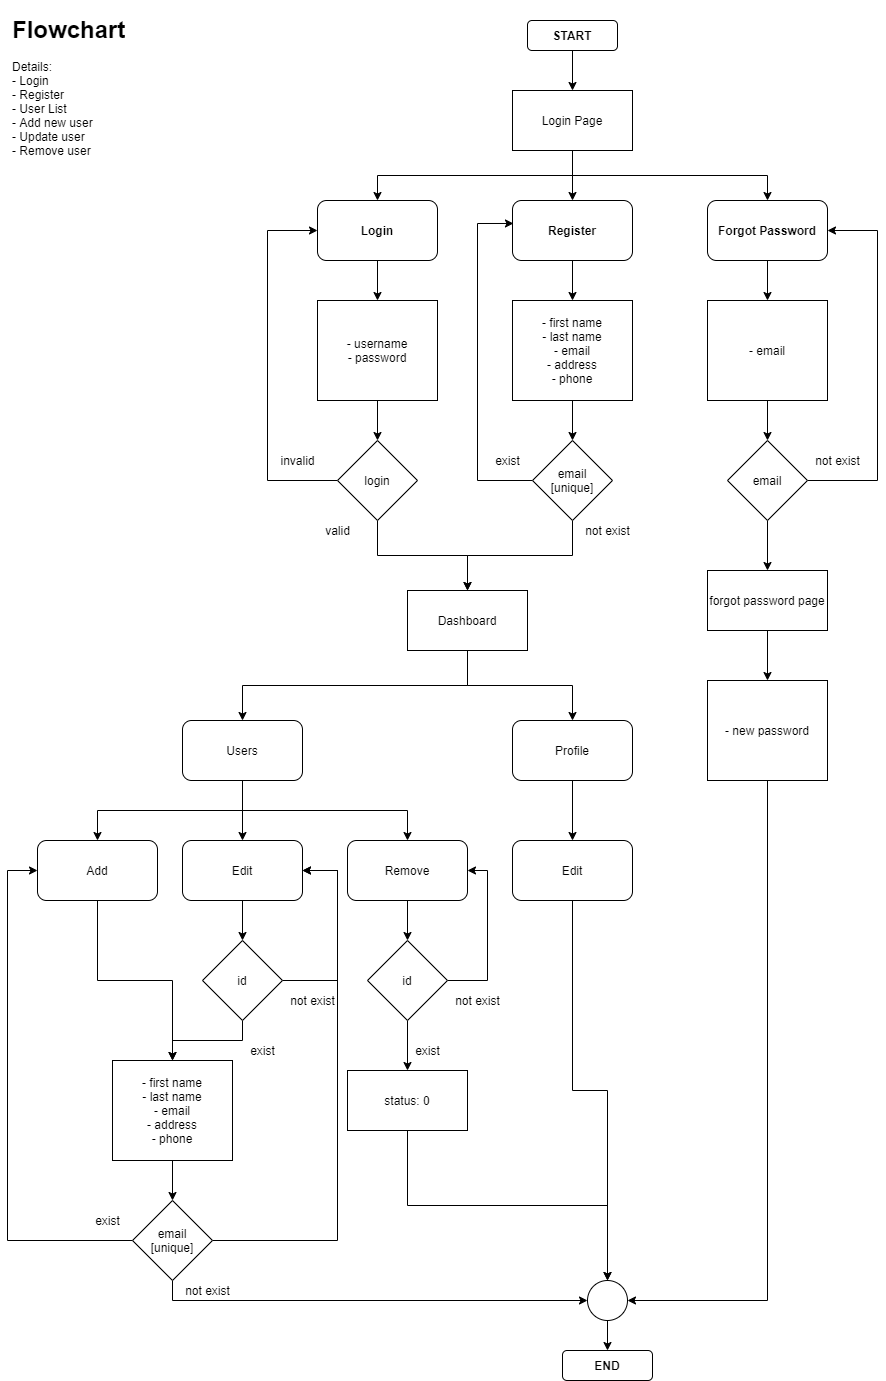

The diagram above was exported from draw.io. Its source (the exported page's mxGraphModel, read from the mxfile embedded in the PNG):
<mxGraphModel dx="1662" dy="705" grid="1" gridSize="10" guides="1" tooltips="1" connect="1" arrows="1" fold="1" page="1" pageScale="1" pageWidth="850" pageHeight="1100" math="0" shadow="0">
  <root>
    <mxCell id="0" />
    <mxCell id="1" parent="0" />
    <mxCell id="eurE54DnkK4bh9-MsmrP-1" value="&lt;h1&gt;Flowchart&lt;/h1&gt;&lt;div&gt;Details:&lt;/div&gt;&lt;div&gt;- Login&lt;br&gt;- Register&lt;/div&gt;&lt;div&gt;- User List&lt;/div&gt;&lt;div&gt;- Add new user&lt;/div&gt;&lt;div&gt;- Update user&lt;/div&gt;&lt;div&gt;- Remove user&lt;/div&gt;" style="text;html=1;strokeColor=none;fillColor=none;spacing=5;spacingTop=-20;whiteSpace=wrap;overflow=hidden;rounded=0;" vertex="1" parent="1">
      <mxGeometry x="10" y="10" width="190" height="160" as="geometry" />
    </mxCell>
    <mxCell id="eurE54DnkK4bh9-MsmrP-4" style="edgeStyle=orthogonalEdgeStyle;rounded=0;orthogonalLoop=1;jettySize=auto;html=1;exitX=0.5;exitY=1;exitDx=0;exitDy=0;" edge="1" parent="1" source="eurE54DnkK4bh9-MsmrP-2" target="eurE54DnkK4bh9-MsmrP-3">
      <mxGeometry relative="1" as="geometry" />
    </mxCell>
    <mxCell id="eurE54DnkK4bh9-MsmrP-2" value="START" style="rounded=1;whiteSpace=wrap;html=1;fontStyle=1" vertex="1" parent="1">
      <mxGeometry x="530" y="20" width="90" height="30" as="geometry" />
    </mxCell>
    <mxCell id="eurE54DnkK4bh9-MsmrP-8" style="edgeStyle=orthogonalEdgeStyle;rounded=0;orthogonalLoop=1;jettySize=auto;html=1;exitX=0.5;exitY=1;exitDx=0;exitDy=0;entryX=0.5;entryY=0;entryDx=0;entryDy=0;" edge="1" parent="1" source="eurE54DnkK4bh9-MsmrP-3" target="eurE54DnkK4bh9-MsmrP-5">
      <mxGeometry relative="1" as="geometry" />
    </mxCell>
    <mxCell id="eurE54DnkK4bh9-MsmrP-9" style="edgeStyle=orthogonalEdgeStyle;rounded=0;orthogonalLoop=1;jettySize=auto;html=1;exitX=0.5;exitY=1;exitDx=0;exitDy=0;" edge="1" parent="1" source="eurE54DnkK4bh9-MsmrP-3" target="eurE54DnkK4bh9-MsmrP-6">
      <mxGeometry relative="1" as="geometry" />
    </mxCell>
    <mxCell id="eurE54DnkK4bh9-MsmrP-10" style="edgeStyle=orthogonalEdgeStyle;rounded=0;orthogonalLoop=1;jettySize=auto;html=1;exitX=0.5;exitY=1;exitDx=0;exitDy=0;" edge="1" parent="1" source="eurE54DnkK4bh9-MsmrP-3" target="eurE54DnkK4bh9-MsmrP-7">
      <mxGeometry relative="1" as="geometry" />
    </mxCell>
    <mxCell id="eurE54DnkK4bh9-MsmrP-3" value="Login Page" style="rounded=0;whiteSpace=wrap;html=1;" vertex="1" parent="1">
      <mxGeometry x="515" y="90" width="120" height="60" as="geometry" />
    </mxCell>
    <mxCell id="eurE54DnkK4bh9-MsmrP-12" style="edgeStyle=orthogonalEdgeStyle;rounded=0;orthogonalLoop=1;jettySize=auto;html=1;exitX=0.5;exitY=1;exitDx=0;exitDy=0;" edge="1" parent="1" source="eurE54DnkK4bh9-MsmrP-5" target="eurE54DnkK4bh9-MsmrP-11">
      <mxGeometry relative="1" as="geometry" />
    </mxCell>
    <mxCell id="eurE54DnkK4bh9-MsmrP-5" value="Login" style="rounded=1;whiteSpace=wrap;html=1;fontStyle=1" vertex="1" parent="1">
      <mxGeometry x="320" y="200" width="120" height="60" as="geometry" />
    </mxCell>
    <mxCell id="eurE54DnkK4bh9-MsmrP-17" style="edgeStyle=orthogonalEdgeStyle;rounded=0;orthogonalLoop=1;jettySize=auto;html=1;exitX=0.5;exitY=1;exitDx=0;exitDy=0;" edge="1" parent="1" source="eurE54DnkK4bh9-MsmrP-6" target="eurE54DnkK4bh9-MsmrP-16">
      <mxGeometry relative="1" as="geometry" />
    </mxCell>
    <mxCell id="eurE54DnkK4bh9-MsmrP-6" value="Register" style="rounded=1;whiteSpace=wrap;html=1;fontStyle=1" vertex="1" parent="1">
      <mxGeometry x="515" y="200" width="120" height="60" as="geometry" />
    </mxCell>
    <mxCell id="eurE54DnkK4bh9-MsmrP-26" style="edgeStyle=orthogonalEdgeStyle;rounded=0;orthogonalLoop=1;jettySize=auto;html=1;exitX=0.5;exitY=1;exitDx=0;exitDy=0;" edge="1" parent="1" source="eurE54DnkK4bh9-MsmrP-7" target="eurE54DnkK4bh9-MsmrP-25">
      <mxGeometry relative="1" as="geometry" />
    </mxCell>
    <mxCell id="eurE54DnkK4bh9-MsmrP-7" value="Forgot Password" style="rounded=1;whiteSpace=wrap;html=1;fontStyle=1" vertex="1" parent="1">
      <mxGeometry x="710" y="200" width="120" height="60" as="geometry" />
    </mxCell>
    <mxCell id="eurE54DnkK4bh9-MsmrP-14" style="edgeStyle=orthogonalEdgeStyle;rounded=0;orthogonalLoop=1;jettySize=auto;html=1;exitX=0.5;exitY=1;exitDx=0;exitDy=0;entryX=0.5;entryY=0;entryDx=0;entryDy=0;" edge="1" parent="1" source="eurE54DnkK4bh9-MsmrP-11" target="eurE54DnkK4bh9-MsmrP-13">
      <mxGeometry relative="1" as="geometry" />
    </mxCell>
    <mxCell id="eurE54DnkK4bh9-MsmrP-11" value="- username&lt;br&gt;- password" style="rounded=0;whiteSpace=wrap;html=1;" vertex="1" parent="1">
      <mxGeometry x="320" y="300" width="120" height="100" as="geometry" />
    </mxCell>
    <mxCell id="eurE54DnkK4bh9-MsmrP-15" style="edgeStyle=orthogonalEdgeStyle;rounded=0;orthogonalLoop=1;jettySize=auto;html=1;exitX=0;exitY=0.5;exitDx=0;exitDy=0;entryX=0;entryY=0.5;entryDx=0;entryDy=0;" edge="1" parent="1" source="eurE54DnkK4bh9-MsmrP-13" target="eurE54DnkK4bh9-MsmrP-5">
      <mxGeometry relative="1" as="geometry">
        <Array as="points">
          <mxPoint x="270" y="480" />
          <mxPoint x="270" y="230" />
        </Array>
      </mxGeometry>
    </mxCell>
    <mxCell id="eurE54DnkK4bh9-MsmrP-22" style="edgeStyle=orthogonalEdgeStyle;rounded=0;orthogonalLoop=1;jettySize=auto;html=1;exitX=0.5;exitY=1;exitDx=0;exitDy=0;" edge="1" parent="1" source="eurE54DnkK4bh9-MsmrP-13" target="eurE54DnkK4bh9-MsmrP-21">
      <mxGeometry relative="1" as="geometry" />
    </mxCell>
    <mxCell id="eurE54DnkK4bh9-MsmrP-13" value="login" style="rhombus;whiteSpace=wrap;html=1;" vertex="1" parent="1">
      <mxGeometry x="340" y="440" width="80" height="80" as="geometry" />
    </mxCell>
    <mxCell id="eurE54DnkK4bh9-MsmrP-19" style="edgeStyle=orthogonalEdgeStyle;rounded=0;orthogonalLoop=1;jettySize=auto;html=1;exitX=0.5;exitY=1;exitDx=0;exitDy=0;entryX=0.5;entryY=0;entryDx=0;entryDy=0;" edge="1" parent="1" source="eurE54DnkK4bh9-MsmrP-16" target="eurE54DnkK4bh9-MsmrP-18">
      <mxGeometry relative="1" as="geometry" />
    </mxCell>
    <mxCell id="eurE54DnkK4bh9-MsmrP-16" value="- first name&lt;br&gt;- last name&lt;br&gt;- email&lt;br&gt;- address&lt;br&gt;- phone" style="rounded=0;whiteSpace=wrap;html=1;" vertex="1" parent="1">
      <mxGeometry x="515" y="300" width="120" height="100" as="geometry" />
    </mxCell>
    <mxCell id="eurE54DnkK4bh9-MsmrP-20" style="edgeStyle=orthogonalEdgeStyle;rounded=0;orthogonalLoop=1;jettySize=auto;html=1;exitX=0;exitY=0.5;exitDx=0;exitDy=0;entryX=0.008;entryY=0.383;entryDx=0;entryDy=0;entryPerimeter=0;" edge="1" parent="1" source="eurE54DnkK4bh9-MsmrP-18" target="eurE54DnkK4bh9-MsmrP-6">
      <mxGeometry relative="1" as="geometry">
        <Array as="points">
          <mxPoint x="480" y="480" />
          <mxPoint x="480" y="223" />
        </Array>
      </mxGeometry>
    </mxCell>
    <mxCell id="eurE54DnkK4bh9-MsmrP-23" style="edgeStyle=orthogonalEdgeStyle;rounded=0;orthogonalLoop=1;jettySize=auto;html=1;exitX=0.5;exitY=1;exitDx=0;exitDy=0;" edge="1" parent="1" source="eurE54DnkK4bh9-MsmrP-18" target="eurE54DnkK4bh9-MsmrP-21">
      <mxGeometry relative="1" as="geometry" />
    </mxCell>
    <mxCell id="eurE54DnkK4bh9-MsmrP-18" value="email&lt;br&gt;[unique]" style="rhombus;whiteSpace=wrap;html=1;" vertex="1" parent="1">
      <mxGeometry x="535" y="440" width="80" height="80" as="geometry" />
    </mxCell>
    <mxCell id="eurE54DnkK4bh9-MsmrP-42" style="edgeStyle=orthogonalEdgeStyle;rounded=0;orthogonalLoop=1;jettySize=auto;html=1;exitX=0.5;exitY=1;exitDx=0;exitDy=0;entryX=0.5;entryY=0;entryDx=0;entryDy=0;" edge="1" parent="1" source="eurE54DnkK4bh9-MsmrP-21" target="eurE54DnkK4bh9-MsmrP-40">
      <mxGeometry relative="1" as="geometry" />
    </mxCell>
    <mxCell id="eurE54DnkK4bh9-MsmrP-43" style="edgeStyle=orthogonalEdgeStyle;rounded=0;orthogonalLoop=1;jettySize=auto;html=1;exitX=0.5;exitY=1;exitDx=0;exitDy=0;" edge="1" parent="1" source="eurE54DnkK4bh9-MsmrP-21" target="eurE54DnkK4bh9-MsmrP-41">
      <mxGeometry relative="1" as="geometry" />
    </mxCell>
    <mxCell id="eurE54DnkK4bh9-MsmrP-21" value="Dashboard" style="rounded=0;whiteSpace=wrap;html=1;" vertex="1" parent="1">
      <mxGeometry x="410" y="590" width="120" height="60" as="geometry" />
    </mxCell>
    <mxCell id="eurE54DnkK4bh9-MsmrP-28" style="edgeStyle=orthogonalEdgeStyle;rounded=0;orthogonalLoop=1;jettySize=auto;html=1;exitX=0.5;exitY=1;exitDx=0;exitDy=0;" edge="1" parent="1" source="eurE54DnkK4bh9-MsmrP-25" target="eurE54DnkK4bh9-MsmrP-27">
      <mxGeometry relative="1" as="geometry" />
    </mxCell>
    <mxCell id="eurE54DnkK4bh9-MsmrP-25" value="- email" style="rounded=0;whiteSpace=wrap;html=1;" vertex="1" parent="1">
      <mxGeometry x="710" y="300" width="120" height="100" as="geometry" />
    </mxCell>
    <mxCell id="eurE54DnkK4bh9-MsmrP-29" style="edgeStyle=orthogonalEdgeStyle;rounded=0;orthogonalLoop=1;jettySize=auto;html=1;exitX=1;exitY=0.5;exitDx=0;exitDy=0;entryX=1;entryY=0.5;entryDx=0;entryDy=0;" edge="1" parent="1" source="eurE54DnkK4bh9-MsmrP-27" target="eurE54DnkK4bh9-MsmrP-7">
      <mxGeometry relative="1" as="geometry">
        <Array as="points">
          <mxPoint x="880" y="480" />
          <mxPoint x="880" y="230" />
        </Array>
      </mxGeometry>
    </mxCell>
    <mxCell id="eurE54DnkK4bh9-MsmrP-37" style="edgeStyle=orthogonalEdgeStyle;rounded=0;orthogonalLoop=1;jettySize=auto;html=1;exitX=0.5;exitY=1;exitDx=0;exitDy=0;" edge="1" parent="1" source="eurE54DnkK4bh9-MsmrP-27" target="eurE54DnkK4bh9-MsmrP-36">
      <mxGeometry relative="1" as="geometry" />
    </mxCell>
    <mxCell id="eurE54DnkK4bh9-MsmrP-27" value="email" style="rhombus;whiteSpace=wrap;html=1;" vertex="1" parent="1">
      <mxGeometry x="730" y="440" width="80" height="80" as="geometry" />
    </mxCell>
    <mxCell id="eurE54DnkK4bh9-MsmrP-30" value="invalid" style="text;html=1;align=center;verticalAlign=middle;resizable=0;points=[];autosize=1;strokeColor=none;" vertex="1" parent="1">
      <mxGeometry x="275" y="450" width="50" height="20" as="geometry" />
    </mxCell>
    <mxCell id="eurE54DnkK4bh9-MsmrP-31" value="valid" style="text;html=1;align=center;verticalAlign=middle;resizable=0;points=[];autosize=1;strokeColor=none;" vertex="1" parent="1">
      <mxGeometry x="320" y="520" width="40" height="20" as="geometry" />
    </mxCell>
    <mxCell id="eurE54DnkK4bh9-MsmrP-32" value="not exist" style="text;html=1;align=center;verticalAlign=middle;resizable=0;points=[];autosize=1;strokeColor=none;" vertex="1" parent="1">
      <mxGeometry x="580" y="520" width="60" height="20" as="geometry" />
    </mxCell>
    <mxCell id="eurE54DnkK4bh9-MsmrP-33" value="exist" style="text;html=1;align=center;verticalAlign=middle;resizable=0;points=[];autosize=1;strokeColor=none;" vertex="1" parent="1">
      <mxGeometry x="490" y="450" width="40" height="20" as="geometry" />
    </mxCell>
    <mxCell id="eurE54DnkK4bh9-MsmrP-34" value="not exist" style="text;html=1;align=center;verticalAlign=middle;resizable=0;points=[];autosize=1;strokeColor=none;" vertex="1" parent="1">
      <mxGeometry x="810" y="450" width="60" height="20" as="geometry" />
    </mxCell>
    <mxCell id="eurE54DnkK4bh9-MsmrP-39" style="edgeStyle=orthogonalEdgeStyle;rounded=0;orthogonalLoop=1;jettySize=auto;html=1;exitX=0.5;exitY=1;exitDx=0;exitDy=0;" edge="1" parent="1" source="eurE54DnkK4bh9-MsmrP-36" target="eurE54DnkK4bh9-MsmrP-38">
      <mxGeometry relative="1" as="geometry" />
    </mxCell>
    <mxCell id="eurE54DnkK4bh9-MsmrP-36" value="forgot password page" style="rounded=0;whiteSpace=wrap;html=1;" vertex="1" parent="1">
      <mxGeometry x="710" y="570" width="120" height="60" as="geometry" />
    </mxCell>
    <mxCell id="eurE54DnkK4bh9-MsmrP-102" style="edgeStyle=orthogonalEdgeStyle;rounded=0;orthogonalLoop=1;jettySize=auto;html=1;exitX=0.5;exitY=1;exitDx=0;exitDy=0;entryX=1;entryY=0.5;entryDx=0;entryDy=0;" edge="1" parent="1" source="eurE54DnkK4bh9-MsmrP-38" target="eurE54DnkK4bh9-MsmrP-97">
      <mxGeometry relative="1" as="geometry" />
    </mxCell>
    <mxCell id="eurE54DnkK4bh9-MsmrP-38" value="- new password" style="rounded=0;whiteSpace=wrap;html=1;" vertex="1" parent="1">
      <mxGeometry x="710" y="680" width="120" height="100" as="geometry" />
    </mxCell>
    <mxCell id="eurE54DnkK4bh9-MsmrP-52" style="edgeStyle=orthogonalEdgeStyle;rounded=0;orthogonalLoop=1;jettySize=auto;html=1;exitX=0.5;exitY=1;exitDx=0;exitDy=0;" edge="1" parent="1" source="eurE54DnkK4bh9-MsmrP-40" target="eurE54DnkK4bh9-MsmrP-49">
      <mxGeometry relative="1" as="geometry" />
    </mxCell>
    <mxCell id="eurE54DnkK4bh9-MsmrP-53" style="edgeStyle=orthogonalEdgeStyle;rounded=0;orthogonalLoop=1;jettySize=auto;html=1;exitX=0.5;exitY=1;exitDx=0;exitDy=0;" edge="1" parent="1" source="eurE54DnkK4bh9-MsmrP-40" target="eurE54DnkK4bh9-MsmrP-46">
      <mxGeometry relative="1" as="geometry" />
    </mxCell>
    <mxCell id="eurE54DnkK4bh9-MsmrP-54" style="edgeStyle=orthogonalEdgeStyle;rounded=0;orthogonalLoop=1;jettySize=auto;html=1;exitX=0.5;exitY=1;exitDx=0;exitDy=0;" edge="1" parent="1" source="eurE54DnkK4bh9-MsmrP-40" target="eurE54DnkK4bh9-MsmrP-50">
      <mxGeometry relative="1" as="geometry" />
    </mxCell>
    <mxCell id="eurE54DnkK4bh9-MsmrP-40" value="Users" style="rounded=1;whiteSpace=wrap;html=1;" vertex="1" parent="1">
      <mxGeometry x="185" y="720" width="120" height="60" as="geometry" />
    </mxCell>
    <mxCell id="eurE54DnkK4bh9-MsmrP-51" style="edgeStyle=orthogonalEdgeStyle;rounded=0;orthogonalLoop=1;jettySize=auto;html=1;exitX=0.5;exitY=1;exitDx=0;exitDy=0;entryX=0.5;entryY=0;entryDx=0;entryDy=0;" edge="1" parent="1" source="eurE54DnkK4bh9-MsmrP-41" target="eurE54DnkK4bh9-MsmrP-48">
      <mxGeometry relative="1" as="geometry" />
    </mxCell>
    <mxCell id="eurE54DnkK4bh9-MsmrP-41" value="Profile" style="rounded=1;whiteSpace=wrap;html=1;" vertex="1" parent="1">
      <mxGeometry x="515" y="720" width="120" height="60" as="geometry" />
    </mxCell>
    <mxCell id="eurE54DnkK4bh9-MsmrP-79" style="edgeStyle=orthogonalEdgeStyle;rounded=0;orthogonalLoop=1;jettySize=auto;html=1;exitX=0.5;exitY=1;exitDx=0;exitDy=0;" edge="1" parent="1" source="eurE54DnkK4bh9-MsmrP-46" target="eurE54DnkK4bh9-MsmrP-75">
      <mxGeometry relative="1" as="geometry" />
    </mxCell>
    <mxCell id="eurE54DnkK4bh9-MsmrP-46" value="Edit" style="rounded=1;whiteSpace=wrap;html=1;" vertex="1" parent="1">
      <mxGeometry x="185" y="840" width="120" height="60" as="geometry" />
    </mxCell>
    <mxCell id="eurE54DnkK4bh9-MsmrP-100" style="edgeStyle=orthogonalEdgeStyle;rounded=0;orthogonalLoop=1;jettySize=auto;html=1;exitX=0.5;exitY=1;exitDx=0;exitDy=0;entryX=0.5;entryY=0;entryDx=0;entryDy=0;" edge="1" parent="1" source="eurE54DnkK4bh9-MsmrP-48" target="eurE54DnkK4bh9-MsmrP-97">
      <mxGeometry relative="1" as="geometry" />
    </mxCell>
    <mxCell id="eurE54DnkK4bh9-MsmrP-48" value="Edit" style="rounded=1;whiteSpace=wrap;html=1;" vertex="1" parent="1">
      <mxGeometry x="515" y="840" width="120" height="60" as="geometry" />
    </mxCell>
    <mxCell id="eurE54DnkK4bh9-MsmrP-84" style="edgeStyle=orthogonalEdgeStyle;rounded=0;orthogonalLoop=1;jettySize=auto;html=1;exitX=0.5;exitY=1;exitDx=0;exitDy=0;entryX=0.5;entryY=0;entryDx=0;entryDy=0;" edge="1" parent="1" source="eurE54DnkK4bh9-MsmrP-49" target="eurE54DnkK4bh9-MsmrP-55">
      <mxGeometry relative="1" as="geometry" />
    </mxCell>
    <mxCell id="eurE54DnkK4bh9-MsmrP-49" value="Add" style="rounded=1;whiteSpace=wrap;html=1;" vertex="1" parent="1">
      <mxGeometry x="40" y="840" width="120" height="60" as="geometry" />
    </mxCell>
    <mxCell id="eurE54DnkK4bh9-MsmrP-91" style="edgeStyle=orthogonalEdgeStyle;rounded=0;orthogonalLoop=1;jettySize=auto;html=1;exitX=0.5;exitY=1;exitDx=0;exitDy=0;" edge="1" parent="1" source="eurE54DnkK4bh9-MsmrP-50" target="eurE54DnkK4bh9-MsmrP-88">
      <mxGeometry relative="1" as="geometry" />
    </mxCell>
    <mxCell id="eurE54DnkK4bh9-MsmrP-50" value="Remove" style="rounded=1;whiteSpace=wrap;html=1;" vertex="1" parent="1">
      <mxGeometry x="350" y="840" width="120" height="60" as="geometry" />
    </mxCell>
    <mxCell id="eurE54DnkK4bh9-MsmrP-61" style="edgeStyle=orthogonalEdgeStyle;rounded=0;orthogonalLoop=1;jettySize=auto;html=1;" edge="1" parent="1" source="eurE54DnkK4bh9-MsmrP-55" target="eurE54DnkK4bh9-MsmrP-57">
      <mxGeometry relative="1" as="geometry" />
    </mxCell>
    <mxCell id="eurE54DnkK4bh9-MsmrP-55" value="- first name&lt;br&gt;- last name&lt;br&gt;- email&lt;br&gt;- address&lt;br&gt;- phone" style="rounded=0;whiteSpace=wrap;html=1;" vertex="1" parent="1">
      <mxGeometry x="115" y="1060" width="120" height="100" as="geometry" />
    </mxCell>
    <mxCell id="eurE54DnkK4bh9-MsmrP-85" style="edgeStyle=orthogonalEdgeStyle;rounded=0;orthogonalLoop=1;jettySize=auto;html=1;exitX=0;exitY=0.5;exitDx=0;exitDy=0;entryX=0;entryY=0.5;entryDx=0;entryDy=0;" edge="1" parent="1" source="eurE54DnkK4bh9-MsmrP-57" target="eurE54DnkK4bh9-MsmrP-49">
      <mxGeometry relative="1" as="geometry">
        <Array as="points">
          <mxPoint x="10" y="1240" />
          <mxPoint x="10" y="870" />
        </Array>
      </mxGeometry>
    </mxCell>
    <mxCell id="eurE54DnkK4bh9-MsmrP-86" style="edgeStyle=orthogonalEdgeStyle;rounded=0;orthogonalLoop=1;jettySize=auto;html=1;exitX=1;exitY=0.5;exitDx=0;exitDy=0;entryX=1;entryY=0.5;entryDx=0;entryDy=0;" edge="1" parent="1" source="eurE54DnkK4bh9-MsmrP-57" target="eurE54DnkK4bh9-MsmrP-46">
      <mxGeometry relative="1" as="geometry">
        <Array as="points">
          <mxPoint x="340" y="1240" />
          <mxPoint x="340" y="870" />
        </Array>
      </mxGeometry>
    </mxCell>
    <mxCell id="eurE54DnkK4bh9-MsmrP-99" style="edgeStyle=orthogonalEdgeStyle;rounded=0;orthogonalLoop=1;jettySize=auto;html=1;exitX=0.5;exitY=1;exitDx=0;exitDy=0;entryX=0;entryY=0.5;entryDx=0;entryDy=0;" edge="1" parent="1" source="eurE54DnkK4bh9-MsmrP-57" target="eurE54DnkK4bh9-MsmrP-97">
      <mxGeometry relative="1" as="geometry" />
    </mxCell>
    <mxCell id="eurE54DnkK4bh9-MsmrP-57" value="email&lt;br&gt;[unique]" style="rhombus;whiteSpace=wrap;html=1;" vertex="1" parent="1">
      <mxGeometry x="135" y="1200" width="80" height="80" as="geometry" />
    </mxCell>
    <mxCell id="eurE54DnkK4bh9-MsmrP-58" value="not exist" style="text;html=1;align=center;verticalAlign=middle;resizable=0;points=[];autosize=1;strokeColor=none;" vertex="1" parent="1">
      <mxGeometry x="180" y="1280" width="60" height="20" as="geometry" />
    </mxCell>
    <mxCell id="eurE54DnkK4bh9-MsmrP-59" value="exist" style="text;html=1;align=center;verticalAlign=middle;resizable=0;points=[];autosize=1;strokeColor=none;" vertex="1" parent="1">
      <mxGeometry x="90" y="1210" width="40" height="20" as="geometry" />
    </mxCell>
    <mxCell id="eurE54DnkK4bh9-MsmrP-78" style="edgeStyle=orthogonalEdgeStyle;rounded=0;orthogonalLoop=1;jettySize=auto;html=1;exitX=1;exitY=0.5;exitDx=0;exitDy=0;entryX=1;entryY=0.5;entryDx=0;entryDy=0;" edge="1" parent="1" source="eurE54DnkK4bh9-MsmrP-75" target="eurE54DnkK4bh9-MsmrP-46">
      <mxGeometry relative="1" as="geometry">
        <Array as="points">
          <mxPoint x="340" y="980" />
          <mxPoint x="340" y="870" />
        </Array>
      </mxGeometry>
    </mxCell>
    <mxCell id="eurE54DnkK4bh9-MsmrP-82" style="edgeStyle=orthogonalEdgeStyle;rounded=0;orthogonalLoop=1;jettySize=auto;html=1;exitX=0.5;exitY=1;exitDx=0;exitDy=0;" edge="1" parent="1" source="eurE54DnkK4bh9-MsmrP-75" target="eurE54DnkK4bh9-MsmrP-55">
      <mxGeometry relative="1" as="geometry" />
    </mxCell>
    <mxCell id="eurE54DnkK4bh9-MsmrP-75" value="id" style="rhombus;whiteSpace=wrap;html=1;" vertex="1" parent="1">
      <mxGeometry x="205" y="940" width="80" height="80" as="geometry" />
    </mxCell>
    <mxCell id="eurE54DnkK4bh9-MsmrP-81" value="not exist" style="text;html=1;align=center;verticalAlign=middle;resizable=0;points=[];autosize=1;strokeColor=none;" vertex="1" parent="1">
      <mxGeometry x="285" y="990" width="60" height="20" as="geometry" />
    </mxCell>
    <mxCell id="eurE54DnkK4bh9-MsmrP-87" value="exist" style="text;html=1;align=center;verticalAlign=middle;resizable=0;points=[];autosize=1;strokeColor=none;" vertex="1" parent="1">
      <mxGeometry x="245" y="1040" width="40" height="20" as="geometry" />
    </mxCell>
    <mxCell id="eurE54DnkK4bh9-MsmrP-92" style="edgeStyle=orthogonalEdgeStyle;rounded=0;orthogonalLoop=1;jettySize=auto;html=1;exitX=1;exitY=0.5;exitDx=0;exitDy=0;entryX=1;entryY=0.5;entryDx=0;entryDy=0;" edge="1" parent="1" source="eurE54DnkK4bh9-MsmrP-88" target="eurE54DnkK4bh9-MsmrP-50">
      <mxGeometry relative="1" as="geometry">
        <Array as="points">
          <mxPoint x="490" y="980" />
          <mxPoint x="490" y="870" />
        </Array>
      </mxGeometry>
    </mxCell>
    <mxCell id="eurE54DnkK4bh9-MsmrP-95" style="edgeStyle=orthogonalEdgeStyle;rounded=0;orthogonalLoop=1;jettySize=auto;html=1;exitX=0.5;exitY=1;exitDx=0;exitDy=0;" edge="1" parent="1" source="eurE54DnkK4bh9-MsmrP-88" target="eurE54DnkK4bh9-MsmrP-94">
      <mxGeometry relative="1" as="geometry" />
    </mxCell>
    <mxCell id="eurE54DnkK4bh9-MsmrP-88" value="id" style="rhombus;whiteSpace=wrap;html=1;" vertex="1" parent="1">
      <mxGeometry x="370" y="940" width="80" height="80" as="geometry" />
    </mxCell>
    <mxCell id="eurE54DnkK4bh9-MsmrP-89" value="not exist" style="text;html=1;align=center;verticalAlign=middle;resizable=0;points=[];autosize=1;strokeColor=none;" vertex="1" parent="1">
      <mxGeometry x="450" y="990" width="60" height="20" as="geometry" />
    </mxCell>
    <mxCell id="eurE54DnkK4bh9-MsmrP-90" value="exist" style="text;html=1;align=center;verticalAlign=middle;resizable=0;points=[];autosize=1;strokeColor=none;" vertex="1" parent="1">
      <mxGeometry x="410" y="1040" width="40" height="20" as="geometry" />
    </mxCell>
    <mxCell id="eurE54DnkK4bh9-MsmrP-101" style="edgeStyle=orthogonalEdgeStyle;rounded=0;orthogonalLoop=1;jettySize=auto;html=1;exitX=0.5;exitY=1;exitDx=0;exitDy=0;" edge="1" parent="1" source="eurE54DnkK4bh9-MsmrP-94" target="eurE54DnkK4bh9-MsmrP-97">
      <mxGeometry relative="1" as="geometry" />
    </mxCell>
    <mxCell id="eurE54DnkK4bh9-MsmrP-94" value="status: 0" style="rounded=0;whiteSpace=wrap;html=1;" vertex="1" parent="1">
      <mxGeometry x="350" y="1070" width="120" height="60" as="geometry" />
    </mxCell>
    <mxCell id="eurE54DnkK4bh9-MsmrP-96" value="END" style="rounded=1;whiteSpace=wrap;html=1;fontStyle=1" vertex="1" parent="1">
      <mxGeometry x="565" y="1350" width="90" height="30" as="geometry" />
    </mxCell>
    <mxCell id="eurE54DnkK4bh9-MsmrP-98" style="edgeStyle=orthogonalEdgeStyle;rounded=0;orthogonalLoop=1;jettySize=auto;html=1;exitX=0.5;exitY=1;exitDx=0;exitDy=0;entryX=0.5;entryY=0;entryDx=0;entryDy=0;" edge="1" parent="1" source="eurE54DnkK4bh9-MsmrP-97" target="eurE54DnkK4bh9-MsmrP-96">
      <mxGeometry relative="1" as="geometry" />
    </mxCell>
    <mxCell id="eurE54DnkK4bh9-MsmrP-97" value="" style="ellipse;whiteSpace=wrap;html=1;aspect=fixed;" vertex="1" parent="1">
      <mxGeometry x="590" y="1280" width="40" height="40" as="geometry" />
    </mxCell>
  </root>
</mxGraphModel>